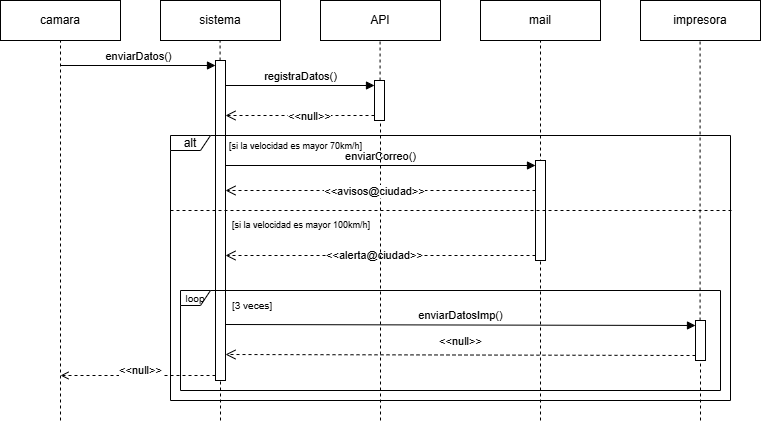

The diagram above was exported from draw.io. Its source (the exported page's mxGraphModel, read from the mxfile embedded in the PNG):
<mxGraphModel dx="874" dy="468" grid="1" gridSize="10" guides="1" tooltips="1" connect="1" arrows="1" fold="1" page="1" pageScale="1" pageWidth="850" pageHeight="1100" math="0" shadow="0">
  <root>
    <mxCell id="0" />
    <mxCell id="1" parent="0" />
    <mxCell id="9TK_nHoFdWv4JgCzW87S-3" value="camara" style="html=1;whiteSpace=wrap;" parent="1" vertex="1">
      <mxGeometry x="40" y="40" width="120" height="40" as="geometry" />
    </mxCell>
    <mxCell id="9TK_nHoFdWv4JgCzW87S-4" value="sistema" style="html=1;whiteSpace=wrap;" parent="1" vertex="1">
      <mxGeometry x="200" y="40" width="120" height="40" as="geometry" />
    </mxCell>
    <mxCell id="9TK_nHoFdWv4JgCzW87S-5" value="API" style="html=1;whiteSpace=wrap;" parent="1" vertex="1">
      <mxGeometry x="360" y="40" width="120" height="40" as="geometry" />
    </mxCell>
    <mxCell id="9TK_nHoFdWv4JgCzW87S-6" value="impresora" style="html=1;whiteSpace=wrap;" parent="1" vertex="1">
      <mxGeometry x="680" y="40" width="120" height="40" as="geometry" />
    </mxCell>
    <mxCell id="9TK_nHoFdWv4JgCzW87S-7" value="mail" style="html=1;whiteSpace=wrap;" parent="1" vertex="1">
      <mxGeometry x="520" y="40" width="120" height="40" as="geometry" />
    </mxCell>
    <mxCell id="9TK_nHoFdWv4JgCzW87S-8" value="" style="endArrow=none;dashed=1;html=1;rounded=0;" parent="1" edge="1">
      <mxGeometry width="50" height="50" relative="1" as="geometry">
        <mxPoint x="100" y="460" as="sourcePoint" />
        <mxPoint x="100" y="80" as="targetPoint" />
      </mxGeometry>
    </mxCell>
    <mxCell id="9TK_nHoFdWv4JgCzW87S-9" value="" style="endArrow=none;dashed=1;html=1;rounded=0;" parent="1" source="9TK_nHoFdWv4JgCzW87S-17" edge="1">
      <mxGeometry width="50" height="50" relative="1" as="geometry">
        <mxPoint x="259.58000000000004" y="440" as="sourcePoint" />
        <mxPoint x="259.58000000000004" y="80" as="targetPoint" />
      </mxGeometry>
    </mxCell>
    <mxCell id="9TK_nHoFdWv4JgCzW87S-10" value="" style="endArrow=none;dashed=1;html=1;rounded=0;" parent="1" source="9TK_nHoFdWv4JgCzW87S-26" edge="1">
      <mxGeometry width="50" height="50" relative="1" as="geometry">
        <mxPoint x="419.58" y="440" as="sourcePoint" />
        <mxPoint x="419.58" y="80" as="targetPoint" />
      </mxGeometry>
    </mxCell>
    <mxCell id="9TK_nHoFdWv4JgCzW87S-11" value="" style="endArrow=none;dashed=1;html=1;rounded=0;" parent="1" source="9TK_nHoFdWv4JgCzW87S-30" edge="1">
      <mxGeometry width="50" height="50" relative="1" as="geometry">
        <mxPoint x="739.5799999999999" y="440" as="sourcePoint" />
        <mxPoint x="739.5799999999999" y="80" as="targetPoint" />
      </mxGeometry>
    </mxCell>
    <mxCell id="9TK_nHoFdWv4JgCzW87S-12" value="" style="endArrow=none;dashed=1;html=1;rounded=0;" parent="1" edge="1">
      <mxGeometry width="50" height="50" relative="1" as="geometry">
        <mxPoint x="580" y="460" as="sourcePoint" />
        <mxPoint x="579.9999999999999" y="80" as="targetPoint" />
      </mxGeometry>
    </mxCell>
    <mxCell id="9TK_nHoFdWv4JgCzW87S-13" value="enviarDatos()" style="html=1;verticalAlign=bottom;endArrow=block;curved=0;rounded=0;entryX=0;entryY=0;entryDx=0;entryDy=5;" parent="1" target="9TK_nHoFdWv4JgCzW87S-17" edge="1">
      <mxGeometry relative="1" as="geometry">
        <mxPoint x="100" y="105" as="sourcePoint" />
      </mxGeometry>
    </mxCell>
    <mxCell id="9TK_nHoFdWv4JgCzW87S-14" value="" style="endArrow=none;dashed=1;html=1;rounded=0;" parent="1" target="9TK_nHoFdWv4JgCzW87S-17" edge="1">
      <mxGeometry width="50" height="50" relative="1" as="geometry">
        <mxPoint x="260" y="460" as="sourcePoint" />
        <mxPoint x="259.58000000000004" y="80" as="targetPoint" />
      </mxGeometry>
    </mxCell>
    <mxCell id="9TK_nHoFdWv4JgCzW87S-15" style="edgeStyle=orthogonalEdgeStyle;rounded=0;orthogonalLoop=1;jettySize=auto;html=1;curved=0;exitX=0;exitY=1;exitDx=0;exitDy=-5;exitPerimeter=0;dashed=1;endArrow=open;endFill=0;" parent="1" source="9TK_nHoFdWv4JgCzW87S-17" edge="1">
      <mxGeometry relative="1" as="geometry">
        <mxPoint x="100" y="415" as="targetPoint" />
      </mxGeometry>
    </mxCell>
    <mxCell id="9TK_nHoFdWv4JgCzW87S-16" value="&amp;lt;&amp;lt;null&amp;gt;&amp;gt;" style="edgeLabel;html=1;align=center;verticalAlign=middle;resizable=0;points=[];" parent="9TK_nHoFdWv4JgCzW87S-15" vertex="1" connectable="0">
      <mxGeometry x="-0.0011" y="3" relative="1" as="geometry">
        <mxPoint x="2" y="-9" as="offset" />
      </mxGeometry>
    </mxCell>
    <mxCell id="9TK_nHoFdWv4JgCzW87S-17" value="" style="html=1;points=[[0,0,0,0,5],[0,1,0,0,-5],[1,0,0,0,5],[1,1,0,0,-5]];perimeter=orthogonalPerimeter;outlineConnect=0;targetShapes=umlLifeline;portConstraint=eastwest;newEdgeStyle={&quot;curved&quot;:0,&quot;rounded&quot;:0};" parent="1" vertex="1">
      <mxGeometry x="255" y="100" width="10" height="320" as="geometry" />
    </mxCell>
    <mxCell id="9TK_nHoFdWv4JgCzW87S-18" value="registraDatos()" style="html=1;verticalAlign=bottom;endArrow=block;curved=0;rounded=0;entryX=0;entryY=0;entryDx=0;entryDy=5;" parent="1" source="9TK_nHoFdWv4JgCzW87S-17" target="9TK_nHoFdWv4JgCzW87S-26" edge="1">
      <mxGeometry relative="1" as="geometry">
        <mxPoint x="340" y="125" as="sourcePoint" />
      </mxGeometry>
    </mxCell>
    <mxCell id="9TK_nHoFdWv4JgCzW87S-19" value="" style="html=1;verticalAlign=bottom;endArrow=open;dashed=1;endSize=8;curved=0;rounded=0;exitX=0;exitY=1;exitDx=0;exitDy=-5;" parent="1" source="9TK_nHoFdWv4JgCzW87S-26" target="9TK_nHoFdWv4JgCzW87S-17" edge="1">
      <mxGeometry relative="1" as="geometry">
        <mxPoint x="340" y="195" as="targetPoint" />
      </mxGeometry>
    </mxCell>
    <mxCell id="9TK_nHoFdWv4JgCzW87S-20" value="&amp;lt;&amp;lt;null&amp;gt;&amp;gt;" style="edgeLabel;html=1;align=center;verticalAlign=middle;resizable=0;points=[];" parent="9TK_nHoFdWv4JgCzW87S-19" vertex="1" connectable="0">
      <mxGeometry x="-0.1186" relative="1" as="geometry">
        <mxPoint as="offset" />
      </mxGeometry>
    </mxCell>
    <mxCell id="9TK_nHoFdWv4JgCzW87S-21" value="" style="html=1;points=[[0,0,0,0,5],[0,1,0,0,-5],[1,0,0,0,5],[1,1,0,0,-5]];perimeter=orthogonalPerimeter;outlineConnect=0;targetShapes=umlLifeline;portConstraint=eastwest;newEdgeStyle={&quot;curved&quot;:0,&quot;rounded&quot;:0};" parent="1" vertex="1">
      <mxGeometry x="575" y="200" width="10" height="100" as="geometry" />
    </mxCell>
    <mxCell id="9TK_nHoFdWv4JgCzW87S-22" value="enviarCorreo()" style="html=1;verticalAlign=bottom;endArrow=block;curved=0;rounded=0;entryX=0;entryY=0;entryDx=0;entryDy=5;" parent="1" source="9TK_nHoFdWv4JgCzW87S-17" target="9TK_nHoFdWv4JgCzW87S-21" edge="1">
      <mxGeometry relative="1" as="geometry">
        <mxPoint x="270" y="195" as="sourcePoint" />
      </mxGeometry>
    </mxCell>
    <mxCell id="9TK_nHoFdWv4JgCzW87S-23" value="" style="html=1;verticalAlign=bottom;endArrow=open;dashed=1;endSize=8;curved=0;rounded=0;exitX=0;exitY=1;exitDx=0;exitDy=-5;" parent="1" source="9TK_nHoFdWv4JgCzW87S-21" target="9TK_nHoFdWv4JgCzW87S-17" edge="1">
      <mxGeometry relative="1" as="geometry">
        <mxPoint x="500" y="210" as="targetPoint" />
      </mxGeometry>
    </mxCell>
    <mxCell id="9TK_nHoFdWv4JgCzW87S-24" value="&amp;lt;&amp;lt;alerta@ciudad&amp;gt;&amp;gt;" style="edgeLabel;html=1;align=center;verticalAlign=middle;resizable=0;points=[];" parent="9TK_nHoFdWv4JgCzW87S-23" vertex="1" connectable="0">
      <mxGeometry x="0.043" y="-1" relative="1" as="geometry">
        <mxPoint y="1" as="offset" />
      </mxGeometry>
    </mxCell>
    <mxCell id="9TK_nHoFdWv4JgCzW87S-25" value="" style="endArrow=none;dashed=1;html=1;rounded=0;" parent="1" target="9TK_nHoFdWv4JgCzW87S-26" edge="1">
      <mxGeometry width="50" height="50" relative="1" as="geometry">
        <mxPoint x="420" y="460" as="sourcePoint" />
        <mxPoint x="419.58" y="80" as="targetPoint" />
      </mxGeometry>
    </mxCell>
    <mxCell id="9TK_nHoFdWv4JgCzW87S-26" value="" style="html=1;points=[[0,0,0,0,5],[0,1,0,0,-5],[1,0,0,0,5],[1,1,0,0,-5]];perimeter=orthogonalPerimeter;outlineConnect=0;targetShapes=umlLifeline;portConstraint=eastwest;newEdgeStyle={&quot;curved&quot;:0,&quot;rounded&quot;:0};" parent="1" vertex="1">
      <mxGeometry x="414" y="120" width="10" height="40" as="geometry" />
    </mxCell>
    <mxCell id="9TK_nHoFdWv4JgCzW87S-27" value="enviarDatosImp()" style="html=1;verticalAlign=bottom;endArrow=block;curved=0;rounded=0;entryX=0;entryY=0;entryDx=0;entryDy=5;" parent="1" target="9TK_nHoFdWv4JgCzW87S-30" edge="1">
      <mxGeometry relative="1" as="geometry">
        <mxPoint x="265" y="364" as="sourcePoint" />
      </mxGeometry>
    </mxCell>
    <mxCell id="9TK_nHoFdWv4JgCzW87S-28" value="&amp;lt;&amp;lt;null&amp;gt;&amp;gt;" style="html=1;verticalAlign=bottom;endArrow=open;dashed=1;endSize=8;curved=0;rounded=0;exitX=0;exitY=1;exitDx=0;exitDy=-5;" parent="1" source="9TK_nHoFdWv4JgCzW87S-30" edge="1">
      <mxGeometry y="-5" relative="1" as="geometry">
        <mxPoint x="265" y="394" as="targetPoint" />
        <mxPoint as="offset" />
      </mxGeometry>
    </mxCell>
    <mxCell id="9TK_nHoFdWv4JgCzW87S-29" value="" style="endArrow=none;dashed=1;html=1;rounded=0;" parent="1" target="9TK_nHoFdWv4JgCzW87S-30" edge="1">
      <mxGeometry width="50" height="50" relative="1" as="geometry">
        <mxPoint x="740" y="460" as="sourcePoint" />
        <mxPoint x="739.5799999999999" y="80" as="targetPoint" />
      </mxGeometry>
    </mxCell>
    <mxCell id="9TK_nHoFdWv4JgCzW87S-30" value="" style="html=1;points=[[0,0,0,0,5],[0,1,0,0,-5],[1,0,0,0,5],[1,1,0,0,-5]];perimeter=orthogonalPerimeter;outlineConnect=0;targetShapes=umlLifeline;portConstraint=eastwest;newEdgeStyle={&quot;curved&quot;:0,&quot;rounded&quot;:0};" parent="1" vertex="1">
      <mxGeometry x="735" y="360" width="10" height="40" as="geometry" />
    </mxCell>
    <mxCell id="9TK_nHoFdWv4JgCzW87S-31" value="&lt;font style=&quot;font-size: 9px;&quot;&gt;[si la velocidad es mayor 70km/h]&lt;/font&gt;" style="text;html=1;align=center;verticalAlign=middle;resizable=0;points=[];autosize=1;strokeColor=none;fillColor=none;" parent="1" vertex="1">
      <mxGeometry x="255" y="170" width="160" height="30" as="geometry" />
    </mxCell>
    <mxCell id="9TK_nHoFdWv4JgCzW87S-32" value="alt" style="shape=umlFrame;whiteSpace=wrap;html=1;pointerEvents=0;width=40;height=15;" parent="1" vertex="1">
      <mxGeometry x="210" y="175" width="560" height="265" as="geometry" />
    </mxCell>
    <mxCell id="9TK_nHoFdWv4JgCzW87S-33" value="" style="endArrow=none;dashed=1;html=1;rounded=0;" parent="1" edge="1">
      <mxGeometry width="50" height="50" relative="1" as="geometry">
        <mxPoint x="210" y="250" as="sourcePoint" />
        <mxPoint x="771" y="250" as="targetPoint" />
      </mxGeometry>
    </mxCell>
    <mxCell id="9TK_nHoFdWv4JgCzW87S-34" value="" style="html=1;verticalAlign=bottom;endArrow=open;dashed=1;endSize=8;curved=0;rounded=0;exitX=0;exitY=1;exitDx=0;exitDy=-5;" parent="1" edge="1">
      <mxGeometry relative="1" as="geometry">
        <mxPoint x="265" y="230" as="targetPoint" />
        <mxPoint x="575" y="230" as="sourcePoint" />
      </mxGeometry>
    </mxCell>
    <mxCell id="9TK_nHoFdWv4JgCzW87S-35" value="&amp;lt;&amp;lt;avisos@ciudad&amp;gt;&amp;gt;" style="edgeLabel;html=1;align=center;verticalAlign=middle;resizable=0;points=[];" parent="9TK_nHoFdWv4JgCzW87S-34" vertex="1" connectable="0">
      <mxGeometry x="0.043" y="-1" relative="1" as="geometry">
        <mxPoint y="1" as="offset" />
      </mxGeometry>
    </mxCell>
    <mxCell id="9TK_nHoFdWv4JgCzW87S-37" value="&lt;font size=&quot;1&quot;&gt;loop&lt;/font&gt;" style="shape=umlFrame;whiteSpace=wrap;html=1;pointerEvents=0;width=30;height=15;" parent="1" vertex="1">
      <mxGeometry x="220" y="330" width="540" height="100" as="geometry" />
    </mxCell>
    <mxCell id="9TK_nHoFdWv4JgCzW87S-38" value="&lt;font size=&quot;1&quot;&gt;[3 veces]&lt;/font&gt;" style="text;html=1;align=left;verticalAlign=middle;resizable=0;points=[];autosize=1;strokeColor=none;fillColor=none;" parent="1" vertex="1">
      <mxGeometry x="270" y="330" width="60" height="30" as="geometry" />
    </mxCell>
    <mxCell id="9TK_nHoFdWv4JgCzW87S-39" value="&lt;span style=&quot;color: rgb(0, 0, 0); font-family: Helvetica; font-size: 9px; font-style: normal; font-variant-ligatures: normal; font-variant-caps: normal; font-weight: 400; letter-spacing: normal; orphans: 2; text-align: center; text-indent: 0px; text-transform: none; widows: 2; word-spacing: 0px; -webkit-text-stroke-width: 0px; white-space: nowrap; background-color: rgb(251, 251, 251); text-decoration-thickness: initial; text-decoration-style: initial; text-decoration-color: initial; display: inline !important; float: none;&quot;&gt;[si la velocidad es mayor 100km/h]&lt;/span&gt;" style="text;whiteSpace=wrap;html=1;" parent="1" vertex="1">
      <mxGeometry x="270" y="250" width="170" height="40" as="geometry" />
    </mxCell>
  </root>
</mxGraphModel>